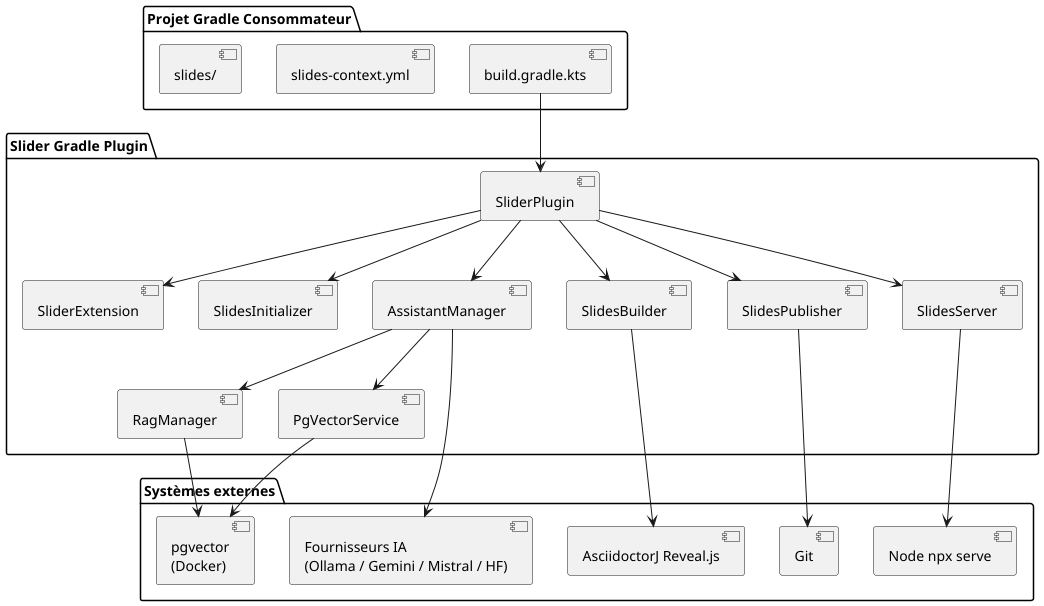

The diagram above was rendered by PlantUML. Its source (embedded in the PNG):
@startuml

package "Projet Gradle Consommateur" {
  [build.gradle.kts]
  [slides-context.yml]
  [slides/]
}

package "Slider Gradle Plugin" {
  [SliderPlugin]
  [SliderExtension]
  [SlidesInitializer]
  [AssistantManager]
  [RagManager]
  [PgVectorService]
  [SlidesBuilder]
  [SlidesPublisher]
  [SlidesServer]
}

package "Systèmes externes" {
  [AsciidoctorJ Reveal.js]
  [Node npx serve]
  [Git]
  [pgvector\n(Docker)]
  [Fournisseurs IA\n(Ollama / Gemini / Mistral / HF)]
}

[build.gradle.kts] --> [SliderPlugin]
[SliderPlugin] --> [SliderExtension]
[SliderPlugin] --> [SlidesInitializer]
[SliderPlugin] --> [AssistantManager]
[SliderPlugin] --> [SlidesBuilder]
[SliderPlugin] --> [SlidesPublisher]
[SliderPlugin] --> [SlidesServer]
[AssistantManager] --> [RagManager]
[AssistantManager] --> [PgVectorService]
[RagManager] --> [pgvector\n(Docker)]
[PgVectorService] --> [pgvector\n(Docker)]
[AssistantManager] --> [Fournisseurs IA\n(Ollama / Gemini / Mistral / HF)]
[SlidesBuilder] --> [AsciidoctorJ Reveal.js]
[SlidesServer] --> [Node npx serve]
[SlidesPublisher] --> [Git]
@enduml